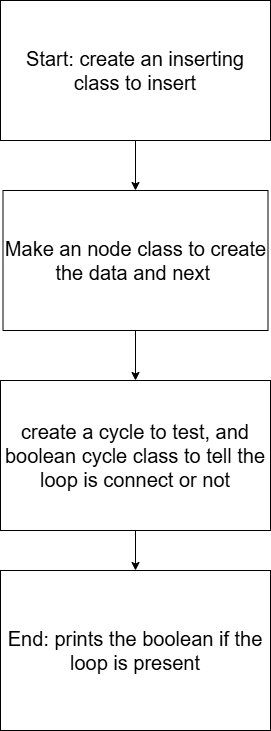

The diagram above was exported from draw.io. Its source (the exported page's mxGraphModel, read from the mxfile embedded in the PNG):
<mxGraphModel dx="1288" dy="745" grid="1" gridSize="10" guides="1" tooltips="1" connect="1" arrows="1" fold="1" page="1" pageScale="1" pageWidth="850" pageHeight="1100" math="0" shadow="0">
  <root>
    <mxCell id="0" />
    <mxCell id="1" parent="0" />
    <mxCell id="Q2mWHICplAlLGm548GYY-8" edge="1" parent="1" source="Q2mWHICplAlLGm548GYY-1" style="edgeStyle=orthogonalEdgeStyle;rounded=0;orthogonalLoop=1;jettySize=auto;html=1;entryX=0.5;entryY=0;entryDx=0;entryDy=0;fontFamily=Helvetica;fontSize=20;fontColor=default;" target="Q2mWHICplAlLGm548GYY-4">
      <mxGeometry relative="1" as="geometry" />
    </mxCell>
    <mxCell id="Q2mWHICplAlLGm548GYY-1" parent="1" style="rounded=0;whiteSpace=wrap;html=1;fontSize=20;" value="create a cycle to test, and boolean cycle class to tell the loop is connect or not" vertex="1">
      <mxGeometry height="150" width="270" x="310" y="400" as="geometry" />
    </mxCell>
    <mxCell id="Q2mWHICplAlLGm548GYY-7" edge="1" parent="1" source="Q2mWHICplAlLGm548GYY-2" style="edgeStyle=orthogonalEdgeStyle;rounded=0;orthogonalLoop=1;jettySize=auto;html=1;exitX=0.5;exitY=1;exitDx=0;exitDy=0;entryX=0.5;entryY=0;entryDx=0;entryDy=0;fontFamily=Helvetica;fontSize=20;fontColor=default;" target="Q2mWHICplAlLGm548GYY-1">
      <mxGeometry relative="1" as="geometry" />
    </mxCell>
    <mxCell id="Q2mWHICplAlLGm548GYY-2" parent="1" style="rounded=0;whiteSpace=wrap;html=1;fontSize=20;" value="Make an node class to create the data and next&amp;nbsp;" vertex="1">
      <mxGeometry height="140" width="265" x="312.5" y="210" as="geometry" />
    </mxCell>
    <mxCell id="Q2mWHICplAlLGm548GYY-6" edge="1" parent="1" source="Q2mWHICplAlLGm548GYY-3" style="edgeStyle=orthogonalEdgeStyle;rounded=0;orthogonalLoop=1;jettySize=auto;html=1;entryX=0.5;entryY=0;entryDx=0;entryDy=0;fontFamily=Helvetica;fontSize=20;fontColor=default;" target="Q2mWHICplAlLGm548GYY-2">
      <mxGeometry relative="1" as="geometry" />
    </mxCell>
    <mxCell id="Q2mWHICplAlLGm548GYY-3" parent="1" style="rounded=0;whiteSpace=wrap;html=1;fontSize=20;" value="Start: create an inserting class to insert" vertex="1">
      <mxGeometry height="140" width="270" x="310" y="20" as="geometry" />
    </mxCell>
    <mxCell id="Q2mWHICplAlLGm548GYY-4" parent="1" style="rounded=0;whiteSpace=wrap;html=1;fontSize=20;" value="End: prints the boolean if the loop is present" vertex="1">
      <mxGeometry height="160" width="270" x="310" y="590" as="geometry" />
    </mxCell>
  </root>
</mxGraphModel>